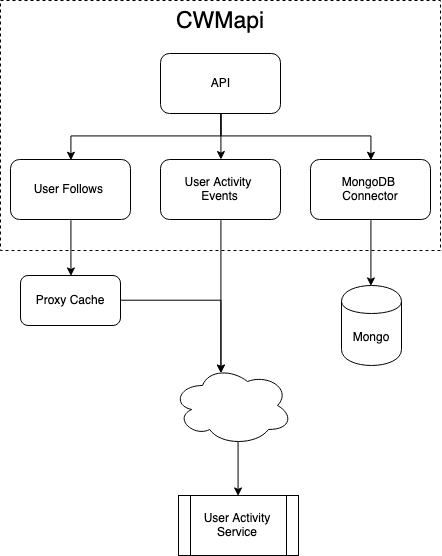

The diagram above was exported from draw.io. Its source (the exported page's mxGraphModel, read from the mxfile embedded in the PNG):
<mxGraphModel dx="731" dy="606" grid="1" gridSize="10" guides="1" tooltips="1" connect="1" arrows="1" fold="1" page="1" pageScale="1" pageWidth="1100" pageHeight="850" background="#ffffff" math="0" shadow="0">
  <root>
    <mxCell id="0" />
    <mxCell id="1" parent="0" />
    <mxCell id="QMQTfGvAMRseA9slY118-6" value="&lt;div style=&quot;text-align: center; font-size: 23px;&quot;&gt;&lt;span style=&quot;font-size: 23px;&quot;&gt;CWMapi&lt;/span&gt;&lt;/div&gt;" style="rounded=0;whiteSpace=wrap;html=1;fillColor=none;verticalAlign=top;fontSize=23;dashed=1;" vertex="1" parent="1">
      <mxGeometry x="70" y="110" width="440" height="250" as="geometry" />
    </mxCell>
    <mxCell id="QMQTfGvAMRseA9slY118-7" style="edgeStyle=orthogonalEdgeStyle;rounded=0;orthogonalLoop=1;jettySize=auto;html=1;exitX=0.5;exitY=1;exitDx=0;exitDy=0;entryX=0.5;entryY=0;entryDx=0;entryDy=0;fontSize=23;" edge="1" parent="1" source="QMQTfGvAMRseA9slY118-2" target="QMQTfGvAMRseA9slY118-5">
      <mxGeometry relative="1" as="geometry" />
    </mxCell>
    <mxCell id="QMQTfGvAMRseA9slY118-8" style="edgeStyle=orthogonalEdgeStyle;rounded=0;orthogonalLoop=1;jettySize=auto;html=1;exitX=0.5;exitY=1;exitDx=0;exitDy=0;fontSize=23;" edge="1" parent="1" source="QMQTfGvAMRseA9slY118-2" target="QMQTfGvAMRseA9slY118-4">
      <mxGeometry relative="1" as="geometry" />
    </mxCell>
    <mxCell id="QMQTfGvAMRseA9slY118-9" style="edgeStyle=orthogonalEdgeStyle;rounded=0;orthogonalLoop=1;jettySize=auto;html=1;exitX=0.5;exitY=1;exitDx=0;exitDy=0;entryX=0.5;entryY=0;entryDx=0;entryDy=0;fontSize=23;" edge="1" parent="1" source="QMQTfGvAMRseA9slY118-2" target="QMQTfGvAMRseA9slY118-3">
      <mxGeometry relative="1" as="geometry" />
    </mxCell>
    <mxCell id="QMQTfGvAMRseA9slY118-2" value="API" style="rounded=1;whiteSpace=wrap;html=1;" vertex="1" parent="1">
      <mxGeometry x="230" y="163" width="120" height="60" as="geometry" />
    </mxCell>
    <mxCell id="QMQTfGvAMRseA9slY118-24" style="edgeStyle=orthogonalEdgeStyle;rounded=0;orthogonalLoop=1;jettySize=auto;html=1;exitX=0.5;exitY=1;exitDx=0;exitDy=0;entryX=0.5;entryY=0;entryDx=0;entryDy=0;fontSize=12;" edge="1" parent="1" source="QMQTfGvAMRseA9slY118-3" target="QMQTfGvAMRseA9slY118-23">
      <mxGeometry relative="1" as="geometry" />
    </mxCell>
    <mxCell id="QMQTfGvAMRseA9slY118-3" value="MongoDB &lt;br&gt;Connector" style="rounded=1;whiteSpace=wrap;html=1;" vertex="1" parent="1">
      <mxGeometry x="380" y="269" width="120" height="60" as="geometry" />
    </mxCell>
    <mxCell id="QMQTfGvAMRseA9slY118-22" style="edgeStyle=orthogonalEdgeStyle;rounded=0;orthogonalLoop=1;jettySize=auto;html=1;exitX=0.5;exitY=1;exitDx=0;exitDy=0;entryX=0.4;entryY=0.1;entryDx=0;entryDy=0;entryPerimeter=0;fontSize=12;" edge="1" parent="1" source="QMQTfGvAMRseA9slY118-4" target="QMQTfGvAMRseA9slY118-18">
      <mxGeometry relative="1" as="geometry" />
    </mxCell>
    <mxCell id="QMQTfGvAMRseA9slY118-4" value="User Activity &lt;br&gt;Events&lt;br&gt;" style="rounded=1;whiteSpace=wrap;html=1;" vertex="1" parent="1">
      <mxGeometry x="230" y="269" width="120" height="60" as="geometry" />
    </mxCell>
    <mxCell id="QMQTfGvAMRseA9slY118-15" style="edgeStyle=orthogonalEdgeStyle;rounded=0;orthogonalLoop=1;jettySize=auto;html=1;exitX=0.5;exitY=1;exitDx=0;exitDy=0;entryX=0.5;entryY=0;entryDx=0;entryDy=0;fontSize=12;" edge="1" parent="1" source="QMQTfGvAMRseA9slY118-5" target="QMQTfGvAMRseA9slY118-10">
      <mxGeometry relative="1" as="geometry" />
    </mxCell>
    <mxCell id="QMQTfGvAMRseA9slY118-5" value="User Follows&amp;nbsp;" style="rounded=1;whiteSpace=wrap;html=1;" vertex="1" parent="1">
      <mxGeometry x="80" y="269" width="120" height="60" as="geometry" />
    </mxCell>
    <mxCell id="QMQTfGvAMRseA9slY118-19" style="edgeStyle=orthogonalEdgeStyle;rounded=0;orthogonalLoop=1;jettySize=auto;html=1;exitX=1;exitY=0.5;exitDx=0;exitDy=0;entryX=0.4;entryY=0.1;entryDx=0;entryDy=0;entryPerimeter=0;fontSize=12;" edge="1" parent="1" source="QMQTfGvAMRseA9slY118-10" target="QMQTfGvAMRseA9slY118-18">
      <mxGeometry relative="1" as="geometry" />
    </mxCell>
    <mxCell id="QMQTfGvAMRseA9slY118-10" value="Proxy Cache" style="rounded=1;whiteSpace=wrap;html=1;fillColor=none;fontSize=12;" vertex="1" parent="1">
      <mxGeometry x="90" y="385" width="100" height="50" as="geometry" />
    </mxCell>
    <mxCell id="QMQTfGvAMRseA9slY118-11" value="User Activity Service" style="shape=process;whiteSpace=wrap;html=1;backgroundOutline=1;fillColor=none;fontSize=12;" vertex="1" parent="1">
      <mxGeometry x="248" y="605" width="120" height="60" as="geometry" />
    </mxCell>
    <mxCell id="QMQTfGvAMRseA9slY118-20" style="edgeStyle=orthogonalEdgeStyle;rounded=0;orthogonalLoop=1;jettySize=auto;html=1;exitX=0.55;exitY=0.95;exitDx=0;exitDy=0;exitPerimeter=0;entryX=0.5;entryY=0;entryDx=0;entryDy=0;fontSize=12;" edge="1" parent="1" source="QMQTfGvAMRseA9slY118-18" target="QMQTfGvAMRseA9slY118-11">
      <mxGeometry relative="1" as="geometry" />
    </mxCell>
    <mxCell id="QMQTfGvAMRseA9slY118-18" value="" style="ellipse;shape=cloud;whiteSpace=wrap;html=1;fillColor=none;fontSize=12;" vertex="1" parent="1">
      <mxGeometry x="242" y="475" width="120" height="80" as="geometry" />
    </mxCell>
    <mxCell id="QMQTfGvAMRseA9slY118-23" value="Mongo" style="shape=cylinder;whiteSpace=wrap;html=1;boundedLbl=1;backgroundOutline=1;fillColor=none;fontSize=12;" vertex="1" parent="1">
      <mxGeometry x="411" y="395" width="60" height="80" as="geometry" />
    </mxCell>
  </root>
</mxGraphModel>